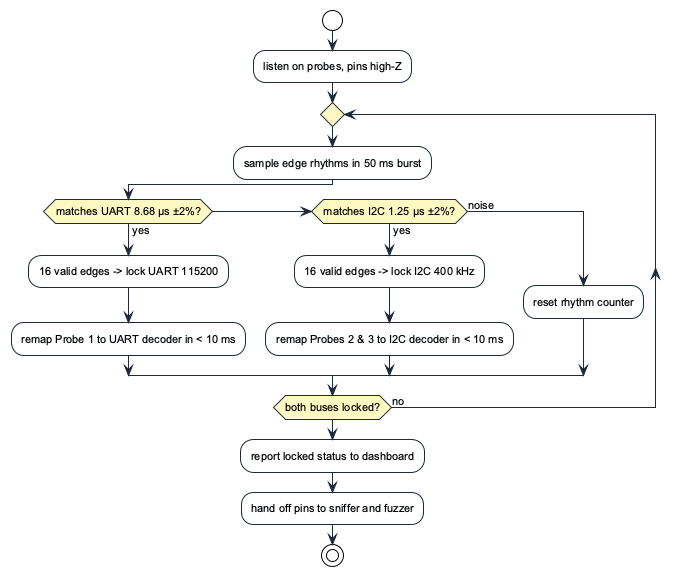

The diagram above was rendered by PlantUML. Its source (embedded in the PNG):
@startuml discovery_flow
!theme plain
skinparam backgroundColor #FFFFFF
skinparam defaultFontName Arial
skinparam defaultFontSize 11
skinparam shadowing false
skinparam ActivityBorderColor #1E293B
skinparam ActivityBackgroundColor #F8FAFC
skinparam ActivityDiamondBackgroundColor #FEF9C3
skinparam ArrowColor #1E293B

start
:listen on probes, pins high-Z;

repeat
  :sample edge rhythms in 50 ms burst;

  if (matches UART 8.68 µs ±2%?) then (yes)
    :16 valid edges -> lock UART 115200;
    :remap Probe 1 to UART decoder in < 10 ms;
  elseif (matches I2C 1.25 µs ±2%?) then (yes)
    :16 valid edges -> lock I2C 400 kHz;
    :remap Probes 2 & 3 to I2C decoder in < 10 ms;
  else (noise)
    :reset rhythm counter;
  endif
repeat while (both buses locked?) is (no)

:report locked status to dashboard;
:hand off pins to sniffer and fuzzer;
stop
@enduml